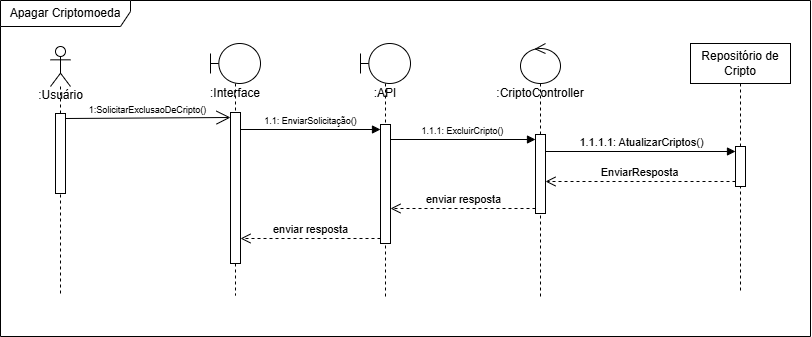

The diagram above was exported from draw.io. Its source (the exported page's mxGraphModel, read from the mxfile embedded in the PNG):
<mxGraphModel dx="1167" dy="679" grid="1" gridSize="10" guides="1" tooltips="1" connect="1" arrows="1" fold="1" page="1" pageScale="1" pageWidth="827" pageHeight="1169" math="0" shadow="0">
  <root>
    <mxCell id="0" />
    <mxCell id="1" parent="0" />
    <object label="&lt;div&gt;&lt;br&gt;&lt;/div&gt;:Usuário" id="TPVHz8wVQf9FJ052up42-14">
      <mxCell style="shape=umlLifeline;perimeter=lifelinePerimeter;html=1;container=1;dropTarget=0;collapsible=0;recursiveResize=0;outlineConnect=0;portConstraint=eastwest;newEdgeStyle={&quot;curved&quot;:0,&quot;rounded&quot;:0};participant=umlActor;size=40;textShadow=0;verticalAlign=top;labelPosition=center;verticalLabelPosition=middle;align=center;spacingTop=21;labelBackgroundColor=none;spacing=2;" parent="1" vertex="1">
        <mxGeometry x="120" y="210" width="20" height="250" as="geometry" />
      </mxCell>
    </object>
    <mxCell id="TPVHz8wVQf9FJ052up42-24" value="" style="html=1;points=[[0,0,0,0,5],[0,1,0,0,-5],[1,0,0,0,5],[1,1,0,0,-5]];perimeter=orthogonalPerimeter;outlineConnect=0;targetShapes=umlLifeline;portConstraint=eastwest;newEdgeStyle={&quot;curved&quot;:0,&quot;rounded&quot;:0};" parent="TPVHz8wVQf9FJ052up42-14" vertex="1">
      <mxGeometry x="5" y="67" width="10" height="80" as="geometry" />
    </mxCell>
    <mxCell id="TPVHz8wVQf9FJ052up42-18" value=":Interface" style="shape=umlLifeline;perimeter=lifelinePerimeter;whiteSpace=wrap;html=1;container=1;dropTarget=0;collapsible=0;recursiveResize=0;outlineConnect=0;portConstraint=eastwest;newEdgeStyle={&quot;curved&quot;:0,&quot;rounded&quot;:0};participant=umlBoundary;spacingTop=36;verticalAlign=top;" parent="1" vertex="1">
      <mxGeometry x="280" y="207" width="50" height="252" as="geometry" />
    </mxCell>
    <mxCell id="TPVHz8wVQf9FJ052up42-32" value="" style="html=1;points=[[0,0,0,0,5],[0,1,0,0,-5],[1,0,0,0,5],[1,1,0,0,-5]];perimeter=orthogonalPerimeter;outlineConnect=0;targetShapes=umlLifeline;portConstraint=eastwest;newEdgeStyle={&quot;curved&quot;:0,&quot;rounded&quot;:0};" parent="TPVHz8wVQf9FJ052up42-18" vertex="1">
      <mxGeometry x="20" y="69" width="10" height="151" as="geometry" />
    </mxCell>
    <mxCell id="TPVHz8wVQf9FJ052up42-21" value=":CriptoController" style="shape=umlLifeline;perimeter=lifelinePerimeter;whiteSpace=wrap;html=1;container=1;dropTarget=0;collapsible=0;recursiveResize=0;outlineConnect=0;portConstraint=eastwest;newEdgeStyle={&quot;curved&quot;:0,&quot;rounded&quot;:0};participant=umlControl;spacingTop=36;verticalAlign=top;" parent="1" vertex="1">
      <mxGeometry x="590" y="207" width="40" height="253" as="geometry" />
    </mxCell>
    <mxCell id="TPVHz8wVQf9FJ052up42-38" value="" style="html=1;points=[[0,0,0,0,5],[0,1,0,0,-5],[1,0,0,0,5],[1,1,0,0,-5]];perimeter=orthogonalPerimeter;outlineConnect=0;targetShapes=umlLifeline;portConstraint=eastwest;newEdgeStyle={&quot;curved&quot;:0,&quot;rounded&quot;:0};" parent="TPVHz8wVQf9FJ052up42-21" vertex="1">
      <mxGeometry x="15" y="91" width="10" height="79" as="geometry" />
    </mxCell>
    <mxCell id="TPVHz8wVQf9FJ052up42-23" value="Repositório de Cripto" style="shape=umlLifeline;perimeter=lifelinePerimeter;whiteSpace=wrap;html=1;container=1;dropTarget=0;collapsible=0;recursiveResize=0;outlineConnect=0;portConstraint=eastwest;newEdgeStyle={&quot;curved&quot;:0,&quot;rounded&quot;:0};" parent="1" vertex="1">
      <mxGeometry x="760" y="207" width="100" height="250" as="geometry" />
    </mxCell>
    <mxCell id="TPVHz8wVQf9FJ052up42-56" value="" style="html=1;points=[[0,0,0,0,5],[0,1,0,0,-5],[1,0,0,0,5],[1,1,0,0,-5]];perimeter=orthogonalPerimeter;outlineConnect=0;targetShapes=umlLifeline;portConstraint=eastwest;newEdgeStyle={&quot;curved&quot;:0,&quot;rounded&quot;:0};" parent="TPVHz8wVQf9FJ052up42-23" vertex="1">
      <mxGeometry x="45" y="103" width="10" height="40" as="geometry" />
    </mxCell>
    <mxCell id="TPVHz8wVQf9FJ052up42-25" value="Apagar Criptomoeda" style="shape=umlFrame;whiteSpace=wrap;html=1;pointerEvents=0;width=130;height=26;" parent="1" vertex="1">
      <mxGeometry x="70" y="164" width="810" height="336" as="geometry" />
    </mxCell>
    <mxCell id="TPVHz8wVQf9FJ052up42-26" value="1:SolicitarExclusaoDe&lt;font&gt;Cripto&lt;/font&gt;()" style="endArrow=open;endFill=1;endSize=12;html=1;rounded=0;exitX=1;exitY=0;exitDx=0;exitDy=5;exitPerimeter=0;entryX=0;entryY=0;entryDx=0;entryDy=5;entryPerimeter=0;verticalAlign=bottom;fontSize=9;" parent="1" source="TPVHz8wVQf9FJ052up42-24" target="TPVHz8wVQf9FJ052up42-32" edge="1">
      <mxGeometry width="160" relative="1" as="geometry">
        <mxPoint x="150" y="290" as="sourcePoint" />
        <mxPoint x="270" y="282" as="targetPoint" />
      </mxGeometry>
    </mxCell>
    <mxCell id="TPVHz8wVQf9FJ052up42-39" value=":API" style="shape=umlLifeline;perimeter=lifelinePerimeter;whiteSpace=wrap;html=1;container=1;dropTarget=0;collapsible=0;recursiveResize=0;outlineConnect=0;portConstraint=eastwest;newEdgeStyle={&quot;curved&quot;:0,&quot;rounded&quot;:0};participant=umlBoundary;spacingTop=36;verticalAlign=top;" parent="1" vertex="1">
      <mxGeometry x="430" y="207" width="50" height="253" as="geometry" />
    </mxCell>
    <mxCell id="TPVHz8wVQf9FJ052up42-40" value="" style="html=1;points=[[0,0,0,0,5],[0,1,0,0,-5],[1,0,0,0,5],[1,1,0,0,-5]];perimeter=orthogonalPerimeter;outlineConnect=0;targetShapes=umlLifeline;portConstraint=eastwest;newEdgeStyle={&quot;curved&quot;:0,&quot;rounded&quot;:0};" parent="TPVHz8wVQf9FJ052up42-39" vertex="1">
      <mxGeometry x="20" y="81" width="10" height="119" as="geometry" />
    </mxCell>
    <mxCell id="TPVHz8wVQf9FJ052up42-41" value="1.1: EnviarSolicitação()" style="html=1;verticalAlign=bottom;endArrow=block;curved=0;rounded=0;entryX=0;entryY=0;entryDx=0;entryDy=5;entryPerimeter=0;fontSize=9;" parent="1" source="TPVHz8wVQf9FJ052up42-32" target="TPVHz8wVQf9FJ052up42-40" edge="1">
      <mxGeometry width="80" relative="1" as="geometry">
        <mxPoint x="300" y="291" as="sourcePoint" />
        <mxPoint x="420" y="329" as="targetPoint" />
      </mxGeometry>
    </mxCell>
    <mxCell id="TPVHz8wVQf9FJ052up42-42" value="1.1.1: Excluir&lt;font&gt;Cripto&lt;/font&gt;()" style="html=1;verticalAlign=bottom;endArrow=block;curved=0;rounded=0;entryX=0;entryY=0;entryDx=0;entryDy=5;entryPerimeter=0;fontSize=9;" parent="1" source="TPVHz8wVQf9FJ052up42-40" target="TPVHz8wVQf9FJ052up42-38" edge="1">
      <mxGeometry width="80" relative="1" as="geometry">
        <mxPoint x="530" y="330" as="sourcePoint" />
        <mxPoint x="610" y="330" as="targetPoint" />
      </mxGeometry>
    </mxCell>
    <mxCell id="TPVHz8wVQf9FJ052up42-55" value="1.1.1.1: AtualizarCriptos()" style="html=1;verticalAlign=bottom;endArrow=block;curved=0;rounded=0;entryX=0;entryY=0;entryDx=0;entryDy=5;entryPerimeter=0;" parent="1" target="TPVHz8wVQf9FJ052up42-56" edge="1" source="TPVHz8wVQf9FJ052up42-38">
      <mxGeometry width="80" relative="1" as="geometry">
        <mxPoint x="660" y="310" as="sourcePoint" />
        <mxPoint x="1010" y="431" as="targetPoint" />
      </mxGeometry>
    </mxCell>
    <mxCell id="TPVHz8wVQf9FJ052up42-57" value="EnviarResposta" style="html=1;verticalAlign=bottom;endArrow=open;dashed=1;endSize=8;curved=0;rounded=0;exitX=0;exitY=1;exitDx=0;exitDy=-5;exitPerimeter=0;" parent="1" source="TPVHz8wVQf9FJ052up42-56" target="TPVHz8wVQf9FJ052up42-38" edge="1">
      <mxGeometry relative="1" as="geometry">
        <mxPoint x="1025" y="461" as="sourcePoint" />
        <mxPoint x="615.04" y="461.0140000000001" as="targetPoint" />
      </mxGeometry>
    </mxCell>
    <mxCell id="TPVHz8wVQf9FJ052up42-60" value="enviar resposta" style="html=1;verticalAlign=bottom;endArrow=open;dashed=1;endSize=8;curved=0;rounded=0;exitX=0;exitY=1;exitDx=0;exitDy=-5;exitPerimeter=0;" parent="1" source="TPVHz8wVQf9FJ052up42-38" target="TPVHz8wVQf9FJ052up42-40" edge="1">
      <mxGeometry relative="1" as="geometry">
        <mxPoint x="590" y="620" as="sourcePoint" />
        <mxPoint x="510" y="620" as="targetPoint" />
      </mxGeometry>
    </mxCell>
    <mxCell id="TPVHz8wVQf9FJ052up42-61" value="enviar resposta" style="html=1;verticalAlign=bottom;endArrow=open;dashed=1;endSize=8;curved=0;rounded=0;exitX=0;exitY=1;exitDx=0;exitDy=-5;exitPerimeter=0;" parent="1" source="TPVHz8wVQf9FJ052up42-40" target="TPVHz8wVQf9FJ052up42-32" edge="1">
      <mxGeometry relative="1" as="geometry">
        <mxPoint x="470" y="650" as="sourcePoint" />
        <mxPoint x="256" y="651" as="targetPoint" />
      </mxGeometry>
    </mxCell>
  </root>
</mxGraphModel>